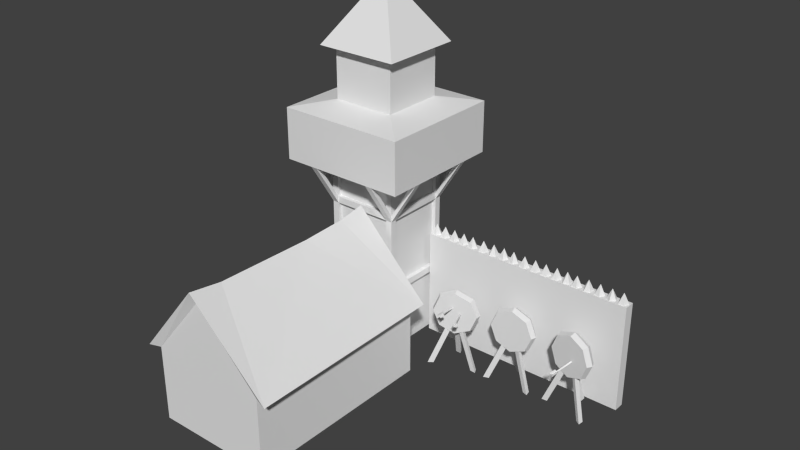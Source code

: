 # Source: archerie.blend  (saved by Blender 2.63.0; exported with 4.5.12 LTS)
import bpy
from mathutils import Matrix  # noqa: F401  (used for matrix-valued properties, if any)

bpy.ops.wm.read_factory_settings(use_empty=True)
scene = bpy.context.scene
scene.name = 'Scene'

# ---- collections
col_collection_1 = bpy.data.collections.new('Collection 1'); scene.collection.children.link(col_collection_1)

# ---- world
world_world = bpy.data.worlds.new('World'); scene.world = world_world
world_world.color = (0.05088, 0.05088, 0.05088)
world_world.use_sun_shadow = False
world_world.sun_shadow_jitter_overblur = 0.0
world_world.cycles.sampling_method = 'MANUAL'
world_world.cycles.sample_map_resolution = 256

# ---- meshes
me_plane_001 = bpy.data.meshes.new('Plane.001')
me_plane_001.from_pydata([(-0.04676, 0.6647, -0.0004657), (-0.04676, 0.06472, -0.0004657), (-0.6468, 0.06472, -0.0004657), (-0.6468, 0.6647, -0.0004657), (-0.6468, 0.6647, 1.74), (-0.6468, 0.06472, 1.74), (-0.04676, 0.06472, 1.74), (-0.04676, 0.6647, 1.74), (0.2532, 0.9647, 1.74), (0.2532, -0.2353, 1.74), (-0.9468, -0.2353, 1.74), (-0.9468, 0.9647, 1.74), (-0.9468, 0.9647, 2.22), (-0.9468, -0.2353, 2.22), (0.2532, -0.2353, 2.22), (0.2532, 0.9647, 2.22), (-0.05276, 0.6587, 2.28), (-0.05276, 0.07072, 2.28), (-0.6408, 0.07072, 2.28), (-0.6408, 0.6587, 2.28), (-0.6408, 0.6587, 2.76), (-0.6408, 0.07072, 2.76), (-0.05276, 0.07072, 2.76), (-0.05276, 0.6587, 2.76), (-0.02336, 0.6881, 2.73), (-0.02336, 0.04132, 2.73), (-0.6702, 0.04132, 2.73), (-0.6702, 0.6881, 2.73), (-0.7348, 0.7528, 2.76), (-0.7348, -0.02336, 2.76), (0.04132, -0.02336, 2.76), (0.04132, 0.7528, 2.76), (-0.3468, 0.3647, 3.36), (-0.6828, 0.08872, 1.74), (-0.6228, 0.08872, 1.74), (-0.6228, 0.08872, -0.0004657), (-0.6828, 0.08872, -0.0004657), (-0.6828, 0.02872, -0.0004657), (-0.6228, 0.02872, -0.0004657), (-0.6228, 0.02872, 1.74), (-0.6828, 0.02872, 1.74), (-0.6828, 0.6407, 1.74), (-0.6228, 0.6407, 1.74), (-0.6228, 0.6407, -0.0004657), (-0.6828, 0.6407, -0.0004657), (-0.6828, 0.7007, -0.0004657), (-0.6228, 0.7007, -0.0004657), (-0.6228, 0.7007, 1.74), (-0.6828, 0.7007, 1.74), (-0.07076, 0.7007, 1.74), (-0.01076, 0.7007, 1.74), (-0.01076, 0.7007, -0.0004657), (-0.07076, 0.7007, -0.0004657), (-0.07076, 0.6407, -0.0004657), (-0.01076, 0.6407, -0.0004657), (-0.01076, 0.6407, 1.74), (-0.07076, 0.6407, 1.74), (-0.07076, 0.02872, 1.74), (-0.01076, 0.02872, 1.74), (-0.01076, 0.02872, -0.0004657), (-0.07076, 0.02872, -0.0004657), (-0.07076, 0.08872, -0.0004657), (-0.01076, 0.08872, -0.0004657), (-0.01076, 0.08872, 1.74), (-0.07076, 0.08872, 1.74), (-0.6228, 0.08872, 0.5995), (-0.6228, 0.08872, 0.6595), (-0.6228, 0.02872, 0.6595), (-0.6228, 0.02872, 0.5995), (-0.07076, 0.02872, 0.5995), (-0.07076, 0.02872, 0.6595), (-0.6228, 0.6407, 0.6595), (-0.6228, 0.6407, 0.5995), (-0.6828, 0.08872, 0.6595), (-0.6828, 0.08872, 0.5995), (-0.6828, 0.6407, 0.5995), (-0.6828, 0.6407, 0.6595), (-0.07076, 0.6407, 0.6595), (-0.07076, 0.6407, 0.5995), (-0.07076, 0.08872, 0.5995), (-0.07076, 0.08872, 0.6595), (-0.01076, 0.08872, 0.6595), (-0.01076, 0.08872, 0.5995), (-0.01076, 0.6407, 0.5995), (-0.01076, 0.6407, 0.6595), (-0.6228, 0.7007, 0.6595), (-0.6228, 0.7007, 0.5995), (-0.07076, 0.7007, 0.5995), (-0.07076, 0.7007, 0.6595), (-0.6228, 0.6407, 1.38), (-0.07076, 0.6407, 1.38), (-0.07076, 0.7007, 1.38), (-0.6228, 0.7007, 1.32), (-0.6228, 0.7007, 1.38), (-0.6228, 0.08872, 1.32), (-0.07076, 0.08872, 1.38), (-0.07076, 0.02872, 1.38), (-0.6228, 0.02872, 1.32), (-0.07076, 0.6407, 1.32), (-0.07076, 0.08872, 1.32), (-0.01076, 0.08872, 1.38), (-0.01076, 0.6407, 1.32), (-0.6228, 0.6407, 1.32), (-0.6228, 0.08872, 1.38), (-0.6828, 0.08872, 1.38), (-0.6828, 0.6407, 1.32), (-0.6828, 0.6407, 1.38), (-0.01076, 0.02872, 1.38), (-0.01076, 0.02872, 1.32), (0.2532, 0.02872, 1.74), (0.2112, 0.02872, 1.74), (0.2112, 0.08872, 1.74), (0.2532, 0.08872, 1.74), (-0.01076, 0.08872, 1.32), (-0.01076, 0.7007, 1.38), (-0.01076, 0.7007, 1.32), (0.2532, 0.7007, 1.74), (0.2112, 0.7007, 1.74), (0.2112, 0.6407, 1.74), (0.2532, 0.6407, 1.74), (-0.01076, 0.6407, 1.38), (-0.6828, 0.7007, 1.32), (-0.9468, 0.7007, 1.74), (-0.9048, 0.7007, 1.74), (-0.9048, 0.6407, 1.74), (-0.9468, 0.6407, 1.74), (-0.9468, 0.02872, 1.74), (-0.9048, 0.02872, 1.74), (-0.9048, 0.08872, 1.74), (-0.9468, 0.08872, 1.74), (-0.6828, 0.08872, 1.32), (-0.6828, 0.02872, 1.38), (-0.6828, 0.02872, 1.32), (-0.6828, -0.2353, 1.74), (-0.6828, -0.1933, 1.74), (-0.6228, -0.1933, 1.74), (-0.6228, -0.2353, 1.74), (-0.6228, 0.02872, 1.38), (-0.01076, -0.2353, 1.74), (-0.01076, -0.1933, 1.74), (-0.07076, -0.1933, 1.74), (-0.07076, -0.2353, 1.74), (-0.07076, 0.02872, 1.32), (-0.01076, 0.9647, 1.74), (-0.01076, 0.9227, 1.74), (-0.07076, 0.9227, 1.74), (-0.07076, 0.9647, 1.74), (-0.07076, 0.7007, 1.32), (-0.6828, 0.7007, 1.38), (-0.6828, 0.9647, 1.74), (-0.6828, 0.9227, 1.74), (-0.6228, 0.9227, 1.74), (-0.6228, 0.9647, 1.74), (-0.7978, -0.09116, 0.0), (0.3022, -0.09116, 0.0), (-0.7978, -1.904, 0.0), (0.3022, -1.904, 0.0), (0.3022, -0.09116, 0.7), (0.3022, -1.904, 0.7), (-0.7978, -0.09116, 0.7), (-0.7978, -1.904, 0.7), (-0.2978, -1.904, 1.3), (-0.2978, -0.09116, 1.3), (1.999, 0.6587, 0.0009481), (-0.001056, 0.6587, 0.000948), (1.999, 0.6587, 1.001), (-0.001056, 0.6587, 1.001), (1.999, 0.5587, 0.0009481), (-0.001056, 0.5587, 0.000948), (1.999, 0.5587, 1.001), (-0.001056, 0.5587, 1.001), (1.942, 0.6562, 1.0), (1.942, 0.6072, 1.098), (1.989, 0.6224, 1.0), (1.971, 0.5676, 1.0), (1.913, 0.5676, 1.0), (1.895, 0.6224, 1.0), (1.862, 0.6499, 1.0), (1.835, 0.6087, 1.098), (1.883, 0.5962, 1.0), (1.838, 0.5598, 1.0), (1.79, 0.591, 1.0), (1.804, 0.6467, 1.0), (1.735, 0.6565, 1.0), (1.724, 0.6087, 1.098), (1.773, 0.6132, 1.0), (1.743, 0.5637, 1.0), (1.687, 0.5764, 1.0), (1.682, 0.6338, 1.0), (1.602, 0.6563, 1.0), (1.614, 0.6087, 1.098), (1.656, 0.6346, 1.0), (1.652, 0.5771, 1.0), (1.596, 0.5633, 1.0), (1.565, 0.6122, 1.0), (1.513, 0.6538, 1.0), (1.505, 0.6054, 1.098), (1.554, 0.6132, 1.0), (1.528, 0.5618, 1.0), (1.471, 0.5707, 1.0), (1.462, 0.6276, 1.0), (1.396, 0.6543, 1.0), (1.411, 0.6076, 1.098), (1.451, 0.6361, 1.0), (1.45, 0.5785, 1.0), (1.395, 0.5611, 1.0), (1.362, 0.608, 1.0), (1.309, 0.6566, 1.0), (1.309, 0.6076, 1.098), (1.355, 0.6228, 1.0), (1.337, 0.568, 1.0), (1.28, 0.568, 1.0), (1.262, 0.6228, 1.0), (1.202, 0.6533, 1.0), (1.202, 0.6043, 1.098), (1.249, 0.6195, 1.0), (1.231, 0.5647, 1.0), (1.173, 0.5647, 1.0), (1.155, 0.6195, 1.0), (1.096, 0.6544, 1.0), (1.096, 0.6054, 1.098), (1.142, 0.6206, 1.0), (1.124, 0.5658, 1.0), (1.067, 0.5658, 1.0), (1.049, 0.6206, 1.0), (0.9443, 0.6268, 1.0), (0.9879, 0.6043, 1.098), (0.9958, 0.6527, 1.0), (1.036, 0.6117, 1.0), (1.01, 0.5605, 1.0), (0.953, 0.5699, 1.0), (0.8313, 0.638, 1.0), (0.8714, 0.6098, 1.098), (0.8858, 0.6567, 1.0), (0.9204, 0.6106, 1.0), (0.8873, 0.5635, 1.0), (0.8322, 0.5804, 1.0), (0.7291, 0.6391, 1.0), (0.7692, 0.6109, 1.098), (0.7836, 0.6578, 1.0), (0.8182, 0.6117, 1.0), (0.7851, 0.5646, 1.0), (0.7301, 0.5815, 1.0), (0.615, 0.6098, 1.0), (0.664, 0.6082, 1.098), (0.6504, 0.6553, 1.0), (0.7045, 0.6356, 1.0), (0.7026, 0.5781, 1.0), (0.6473, 0.5621, 1.0), (0.5066, 0.6204, 1.0), (0.5541, 0.6082, 1.098), (0.5511, 0.6571, 1.0), (0.5997, 0.6261, 1.0), (0.5853, 0.5703, 1.0), (0.5278, 0.5668, 1.0), (0.3997, 0.6325, 1.0), (0.4406, 0.6054, 1.098), (0.4537, 0.6527, 1.0), (0.4895, 0.6076, 1.0), (0.4578, 0.5595, 1.0), (0.4022, 0.5749, 1.0), (0.2971, 0.6295, 1.0), (0.3408, 0.6073, 1.098), (0.3484, 0.6557, 1.0), (0.3892, 0.615, 1.0), (0.3631, 0.5636, 1.0), (0.3062, 0.5726, 1.0), (0.1937, 0.6304, 1.0), (0.2373, 0.6082, 1.098), (0.245, 0.6566, 1.0), (0.2857, 0.6159, 1.0), (0.2596, 0.5645, 1.0), (0.2027, 0.5735, 1.0), (0.09021, 0.6313, 1.0), (0.1339, 0.6091, 1.098), (0.1415, 0.6575, 1.0), (0.1823, 0.6168, 1.0), (0.1562, 0.5654, 1.0), (0.09927, 0.5744, 1.0), (0.00258, 0.58, 1.0), (0.04204, 0.6091, 1.098), (0.002191, 0.6376, 1.0), (0.05687, 0.6558, 1.0), (0.09105, 0.6094, 1.0), (0.0575, 0.5626, 1.0), (-0.2978, -1.965, 1.42), (-0.2978, -0.0365, 1.42), (0.421, -1.94, 0.6848), (-0.9046, -0.04743, 0.6957), (-0.9073, -1.934, 0.6957), (0.4073, -0.04197, 0.6957), (-0.2978, -1.648, 1.373), (-0.2978, -0.7256, 1.357), (-0.2978, -0.2952, 1.375), (1.469, 0.3353, 0.5276), (1.526, 0.3227, 0.3862), (1.664, 0.2922, 0.3276), (1.803, 0.2618, 0.3862), (1.86, 0.2492, 0.5276), (1.803, 0.2618, 0.6691), (1.664, 0.2922, 0.7276), (1.526, 0.3227, 0.6691), (1.463, 0.3878, 0.5276), (1.525, 0.3741, 0.3739), (1.675, 0.3411, 0.3102), (1.825, 0.308, 0.3739), (1.888, 0.2943, 0.5276), (1.825, 0.308, 0.6814), (1.675, 0.3411, 0.7451), (1.525, 0.3741, 0.6814), (1.501, 0.4243, 0.5276), (1.555, 0.4125, 0.3946), (1.685, 0.3839, 0.3395), (1.815, 0.3553, 0.3946), (1.868, 0.3434, 0.5276), (1.815, 0.3553, 0.6607), (1.685, 0.3839, 0.7158), (1.555, 0.4125, 0.6607), (1.454, 0.3436, 0.0), (1.432, 0.2966, 0.0), (1.483, 0.301, 0.0), (1.613, 0.3572, 0.39), (1.591, 0.3102, 0.39), (1.643, 0.3146, 0.39), (1.87, 0.2445, 0.0), (1.865, 0.1927, 0.0), (1.823, 0.2222, 0.0), (1.738, 0.3355, 0.39), (1.734, 0.2837, 0.39), (1.691, 0.3132, 0.39), (1.663, 0.512, 0.0), (1.709, 0.5361, 0.0), (1.707, 0.4841, 0.0), (1.657, 0.3521, 0.39), (1.703, 0.3762, 0.39), (1.7, 0.3243, 0.39), (0.8889, 0.2807, 0.5338), (0.9474, 0.2839, 0.3924), (1.089, 0.2916, 0.3338), (1.23, 0.2993, 0.3924), (1.288, 0.3025, 0.5338), (1.23, 0.2993, 0.6752), (1.089, 0.2916, 0.7338), (0.9474, 0.2839, 0.6752), (0.8687, 0.3297, 0.5338), (0.9323, 0.3332, 0.38), (1.086, 0.3416, 0.3163), (1.239, 0.3499, 0.38), (1.303, 0.3534, 0.5338), (1.239, 0.3499, 0.6876), (1.086, 0.3416, 0.7513), (0.9323, 0.3332, 0.6876), (0.8957, 0.3751, 0.5338), (0.9507, 0.3781, 0.4008), (1.084, 0.3853, 0.3457), (1.216, 0.3926, 0.4008), (1.271, 0.3956, 0.5338), (1.216, 0.3926, 0.6668), (1.084, 0.3853, 0.7219), (0.9507, 0.3781, 0.6668), (0.8717, 0.2847, 0.006132), (0.8631, 0.2334, 0.006132), (0.9118, 0.2516, 0.006132), (1.022, 0.3405, 0.3961), (1.013, 0.2893, 0.3961), (1.062, 0.3074, 0.3961), (1.299, 0.3006, 0.006132), (1.309, 0.2495, 0.006132), (1.26, 0.2666, 0.006132), (1.148, 0.353, 0.3961), (1.158, 0.302, 0.3961), (1.109, 0.319, 0.3961), (1.029, 0.5031, 0.006132), (1.067, 0.5386, 0.006132), (1.078, 0.488, 0.006132), (1.065, 0.3472, 0.3961), (1.103, 0.3828, 0.3961), (1.115, 0.3322, 0.3961), (0.3591, 0.1549, 0.5338), (0.4148, 0.1733, 0.3924), (0.549, 0.2177, 0.3338), (0.6833, 0.2622, 0.3924), (0.7389, 0.2806, 0.5338), (0.6833, 0.2622, 0.6752), (0.549, 0.2177, 0.7338), (0.4148, 0.1733, 0.6752), (0.3268, 0.1968, 0.5338), (0.3873, 0.2169, 0.38), (0.5333, 0.2652, 0.3163), (0.6793, 0.3135, 0.38), (0.7398, 0.3336, 0.5338), (0.6793, 0.3135, 0.6876), (0.5333, 0.2652, 0.7513), (0.3873, 0.2169, 0.6876), (0.3409, 0.2477, 0.5338), (0.3932, 0.265, 0.4008), (0.5195, 0.3068, 0.3457), (0.6458, 0.3486, 0.4008), (0.6981, 0.366, 0.5338), (0.6458, 0.3486, 0.6668), (0.5195, 0.3068, 0.7219), (0.3932, 0.265, 0.6668), (0.3415, 0.1541, 0.006132), (0.3466, 0.1024, 0.006132), (0.3889, 0.1327, 0.006132), (0.4716, 0.2473, 0.3961), (0.4767, 0.1956, 0.3961), (0.5189, 0.2259, 0.3961), (0.7498, 0.2816, 0.006132), (0.7726, 0.2349, 0.006132), (0.7208, 0.2385, 0.006132), (0.5902, 0.2925, 0.3961), (0.613, 0.2458, 0.3961), (0.5612, 0.2494, 0.3961), (0.4357, 0.4061, 0.006132), (0.463, 0.4503, 0.006132), (0.4877, 0.4045, 0.006132), (0.5116, 0.2652, 0.3961), (0.5389, 0.3094, 0.3961), (0.5636, 0.2637, 0.3961), (0.6672, 0.03978, 0.5396), (0.6787, 0.04145, 0.5329), (0.6787, 0.04145, 0.5463), (0.5802, 0.2615, 0.5396), (0.5916, 0.2632, 0.5329), (0.5916, 0.2632, 0.5463), (0.6757, 0.03349, 0.543), (0.6625, 0.02905, 0.5601), (0.6543, 0.09134, 0.5414), (0.6411, 0.0869, 0.5585), (0.6402, 0.08656, 0.5224), (0.6542, 0.09133, 0.5387), (0.6616, 0.02868, 0.5209), (0.6756, 0.03345, 0.5372), (0.6583, 0.09372, 0.5401), (0.6791, 0.1011, 0.5402), (0.6791, 0.0356, 0.5401), (0.6999, 0.04302, 0.5402), (0.5358, 0.009164, 0.6185), (0.5407, 0.005181, 0.6067), (0.549, 0.007016, 0.6171), (0.5231, 0.245, 0.5868), (0.528, 0.241, 0.575), (0.5362, 0.2428, 0.5854), (0.5428, 0.0005369, 0.6188), (0.5424, 0.004142, 0.6406), (0.5395, 0.06133, 0.6087), (0.5391, 0.06493, 0.6305), (0.516, 0.06001, 0.6031), (0.5377, 0.06096, 0.6066), (0.5174, -0.0012, 0.6109), (0.5391, -0.00025, 0.6145), (0.5423, 0.06168, 0.6047), (0.5596, 0.06011, 0.5912), (0.5441, 0.0006988, 0.6141), (0.5614, -0.0008723, 0.6006), (1.639, 0.0872, 0.4511), (1.651, 0.08141, 0.4523), (1.643, 0.08141, 0.4626), (1.693, 0.3152, 0.4951), (1.705, 0.3094, 0.4963), (1.696, 0.3094, 0.5066), (1.639, 0.07701, 0.4555), (1.618, 0.08173, 0.4603), (1.655, 0.1357, 0.4664), (1.634, 0.1404, 0.4712), (1.656, 0.1407, 0.4427), (1.657, 0.1357, 0.4642), (1.642, 0.08202, 0.4294), (1.643, 0.07705, 0.4509), (1.659, 0.135, 0.4683), (1.675, 0.128, 0.4816), (1.644, 0.07656, 0.4558), (1.66, 0.06949, 0.4691)], [], [(0, 3, 2, 1), (2, 5, 4, 3), (7, 0, 3, 4), (0, 7, 6, 1), (1, 6, 5, 2), (6, 9, 10, 5), (7, 8, 9, 6), (4, 11, 8, 7), (5, 10, 11, 4), (10, 13, 12, 11), (11, 12, 15, 8), (8, 15, 14, 9), (9, 14, 13, 10), (14, 17, 18, 13), (15, 16, 17, 14), (12, 19, 16, 15), (13, 18, 19, 12), (18, 21, 20, 19), (19, 20, 23, 16), (16, 23, 22, 17), (17, 22, 21, 18), (22, 25, 26, 21), (23, 24, 25, 22), (20, 27, 24, 23), (21, 26, 27, 20), (26, 29, 28, 27), (27, 28, 31, 24), (24, 31, 30, 25), (25, 30, 29, 26), (30, 32, 29), (31, 32, 30), (28, 32, 31), (29, 32, 28), (35, 36, 33, 34), (35, 38, 37, 36), (36, 37, 40, 33), (33, 34, 39, 40), (34, 39, 38, 35), (40, 37, 38, 39), (41, 44, 43, 42), (47, 42, 43, 46), (48, 47, 42, 41), (45, 44, 41, 48), (46, 43, 44, 45), (46, 45, 48, 47), (51, 52, 49, 50), (51, 54, 53, 52), (52, 53, 56, 49), (49, 50, 55, 56), (50, 55, 54, 51), (56, 53, 54, 55), (57, 60, 59, 58), (63, 58, 59, 62), (64, 63, 58, 57), (61, 60, 57, 64), (62, 59, 60, 61), (62, 61, 64, 63), (65, 79, 80, 66), (65, 66, 67, 68), (66, 67, 70, 80), (80, 79, 69, 70), (79, 69, 68, 65), (70, 67, 68, 69), (71, 72, 65, 66), (75, 72, 65, 74), (76, 75, 72, 71), (73, 66, 71, 76), (74, 73, 66, 65), (74, 73, 76, 75), (79, 78, 77, 80), (79, 80, 81, 82), (80, 81, 84, 77), (77, 78, 83, 84), (78, 83, 82, 79), (84, 81, 82, 83), (85, 88, 87, 86), (72, 86, 87, 78), (71, 72, 86, 85), (77, 88, 85, 71), (78, 77, 88, 87), (78, 72, 71, 77), (98, 102, 89, 90), (98, 90, 91, 147), (90, 91, 93, 89), (89, 102, 92, 93), (102, 92, 147, 98), (93, 91, 147, 92), (103, 94, 99, 95), (97, 94, 99, 142), (137, 97, 94, 103), (96, 95, 103, 137), (142, 96, 95, 99), (142, 96, 137, 97), (99, 98, 90, 95), (99, 95, 100, 113), (95, 100, 120, 90), (90, 98, 101, 120), (98, 101, 113, 99), (120, 100, 113, 101), (89, 102, 94, 103), (105, 102, 94, 130), (106, 105, 102, 89), (104, 103, 89, 106), (130, 104, 103, 94), (130, 104, 106, 105), (109, 110, 107, 108), (109, 110, 111, 112), (110, 111, 100, 107), (107, 108, 113, 100), (108, 113, 112, 109), (100, 111, 112, 113), (114, 117, 116, 115), (101, 115, 116, 119), (120, 101, 115, 114), (118, 117, 114, 120), (119, 118, 117, 116), (119, 118, 120, 101), (122, 123, 148, 121), (122, 123, 124, 125), (123, 124, 106, 148), (148, 121, 105, 106), (121, 105, 125, 122), (106, 124, 125, 105), (131, 127, 126, 132), (130, 132, 126, 129), (104, 130, 132, 131), (128, 127, 131, 104), (129, 128, 127, 126), (129, 128, 104, 130), (133, 134, 131, 132), (133, 134, 135, 136), (134, 135, 137, 131), (131, 132, 97, 137), (132, 97, 136, 133), (137, 135, 136, 97), (107, 139, 138, 108), (142, 108, 138, 141), (96, 142, 108, 107), (140, 139, 107, 96), (141, 140, 139, 138), (141, 140, 96, 142), (143, 144, 114, 115), (143, 144, 145, 146), (144, 145, 91, 114), (114, 115, 147, 91), (115, 147, 146, 143), (91, 145, 146, 147), (148, 150, 149, 121), (92, 121, 149, 152), (93, 92, 121, 148), (151, 150, 148, 93), (152, 151, 150, 149), (152, 151, 93, 92), (158, 156, 154, 157), (159, 153, 155, 160), (155, 156, 158, 160), (154, 153, 159, 157), (157, 159, 162), (161, 160, 158), (170, 168, 164, 166), (167, 163, 165, 169), (167, 168, 164, 163), (169, 165, 166, 170), (175, 172, 176), (171, 172, 173), (176, 172, 171), (173, 172, 174), (174, 172, 175), (171, 173, 174, 175, 176), (181, 178, 182), (177, 178, 179), (182, 178, 177), (179, 178, 180), (180, 178, 181), (177, 179, 180, 181, 182), (187, 184, 188), (183, 184, 185), (188, 184, 183), (185, 184, 186), (186, 184, 187), (183, 185, 186, 187, 188), (193, 190, 194), (189, 190, 191), (194, 190, 189), (191, 190, 192), (192, 190, 193), (189, 191, 192, 193, 194), (199, 196, 200), (195, 196, 197), (200, 196, 195), (197, 196, 198), (198, 196, 199), (195, 197, 198, 199, 200), (205, 202, 206), (201, 202, 203), (206, 202, 201), (203, 202, 204), (204, 202, 205), (201, 203, 204, 205, 206), (211, 208, 212), (207, 208, 209), (212, 208, 207), (209, 208, 210), (210, 208, 211), (207, 209, 210, 211, 212), (217, 214, 218), (213, 214, 215), (218, 214, 213), (215, 214, 216), (216, 214, 217), (213, 215, 216, 217, 218), (223, 220, 224), (219, 220, 221), (224, 220, 219), (221, 220, 222), (222, 220, 223), (219, 221, 222, 223, 224), (229, 226, 230), (225, 226, 227), (230, 226, 225), (227, 226, 228), (228, 226, 229), (225, 227, 228, 229, 230), (235, 232, 236), (231, 232, 233), (236, 232, 231), (233, 232, 234), (234, 232, 235), (231, 233, 234, 235, 236), (241, 238, 242), (237, 238, 239), (242, 238, 237), (239, 238, 240), (240, 238, 241), (237, 239, 240, 241, 242), (247, 244, 248), (243, 244, 245), (248, 244, 243), (245, 244, 246), (246, 244, 247), (243, 245, 246, 247, 248), (253, 250, 254), (249, 250, 251), (254, 250, 249), (251, 250, 252), (252, 250, 253), (249, 251, 252, 253, 254), (259, 256, 260), (255, 256, 257), (260, 256, 255), (257, 256, 258), (258, 256, 259), (255, 257, 258, 259, 260), (265, 262, 266), (261, 262, 263), (266, 262, 261), (263, 262, 264), (264, 262, 265), (261, 263, 264, 265, 266), (271, 268, 272), (267, 268, 269), (272, 268, 267), (269, 268, 270), (270, 268, 271), (267, 269, 270, 271, 272), (277, 274, 278), (273, 274, 275), (278, 274, 273), (275, 274, 276), (276, 274, 277), (273, 275, 276, 277, 278), (283, 280, 284), (279, 280, 281), (284, 280, 279), (281, 280, 282), (282, 280, 283), (279, 281, 282, 283, 284), (169, 170, 168, 167), (163, 164, 166, 165), (159, 160, 289, 288), (290, 287, 158, 157), (157, 162, 286, 290), (288, 286, 162, 159), (293, 290, 286), (290, 293, 292), (292, 287, 290), (287, 292, 291), (285, 287, 291), (287, 285, 161, 158), (160, 161, 285, 289), (286, 288, 293), (289, 292, 288), (292, 293, 288), (291, 292, 289), (291, 289, 285), (304, 296, 295, 303), (307, 299, 298, 306), (309, 302, 294, 301), (303, 295, 294, 302), (306, 298, 297, 305), (309, 301, 300, 308), (305, 297, 296, 304), (308, 300, 299, 307), (314, 306, 305, 313), (317, 309, 308, 316), (313, 305, 304, 312), (316, 308, 307, 315), (312, 304, 303, 311), (315, 307, 306, 314), (317, 310, 302, 309), (311, 303, 302, 310), (299, 300, 295, 296), (300, 301, 294, 295), (298, 299, 296, 297), (312, 311, 316, 315), (311, 310, 317, 316), (313, 312, 315, 314), (323, 322, 319, 320), (323, 320, 318, 321), (322, 321, 318, 319), (329, 328, 325, 326), (329, 327, 324, 326), (328, 325, 324, 327), (335, 332, 331, 334), (335, 333, 330, 332), (334, 331, 330, 333), (346, 338, 337, 345), (349, 341, 340, 348), (351, 344, 336, 343), (345, 337, 336, 344), (348, 340, 339, 347), (351, 343, 342, 350), (347, 339, 338, 346), (350, 342, 341, 349), (356, 348, 347, 355), (359, 351, 350, 358), (355, 347, 346, 354), (358, 350, 349, 357), (354, 346, 345, 353), (357, 349, 348, 356), (359, 352, 344, 351), (353, 345, 344, 352), (341, 342, 337, 338), (342, 343, 336, 337), (340, 341, 338, 339), (354, 353, 358, 357), (353, 352, 359, 358), (355, 354, 357, 356), (365, 364, 361, 362), (365, 362, 360, 363), (364, 363, 360, 361), (371, 368, 367, 370), (371, 369, 366, 368), (370, 367, 366, 369), (377, 374, 373, 376), (377, 375, 372, 374), (376, 373, 372, 375), (388, 380, 379, 387), (391, 383, 382, 390), (393, 386, 378, 385), (387, 379, 378, 386), (390, 382, 381, 389), (393, 385, 384, 392), (389, 381, 380, 388), (392, 384, 383, 391), (398, 390, 389, 397), (401, 393, 392, 400), (397, 389, 388, 396), (400, 392, 391, 399), (396, 388, 387, 395), (399, 391, 390, 398), (401, 394, 386, 393), (395, 387, 386, 394), (383, 384, 379, 380), (384, 385, 378, 379), (382, 383, 380, 381), (396, 395, 400, 399), (395, 394, 401, 400), (397, 396, 399, 398), (407, 406, 403, 404), (407, 405, 402, 404), (406, 405, 402, 403), (413, 410, 409, 412), (413, 411, 408, 410), (412, 409, 408, 411), (419, 416, 415, 418), (419, 417, 414, 416), (418, 415, 414, 417), (425, 424, 421, 422), (425, 423, 420, 422), (424, 423, 420, 421), (428, 426, 427, 429), (431, 433, 432, 430), (435, 437, 436, 434), (422, 421, 420), (443, 442, 439, 440), (443, 441, 438, 440), (442, 441, 438, 439), (446, 444, 445, 447), (449, 451, 450, 448), (453, 455, 454, 452), (440, 439, 438), (461, 460, 457, 458), (461, 459, 456, 458), (460, 459, 456, 457), (464, 462, 463, 465), (467, 469, 468, 466), (471, 473, 472, 470), (458, 457, 456)])
_uv = me_plane_001.uv_layers.new(name='UVMap')
_uv.uv.foreach_set('vector', [0.01814, 0.03072, 0.104, 0.03072, 0.104, 0.1165, 0.01814, 0.1165, 0.4906, 0.5588, 0.4906, 0.8077, 0.4048, 0.8077, 0.4048, 0.5588, 0.319, 0.8077, 0.319, 0.5588, 0.4048, 0.5588, 0.4048, 0.8077, 0.6623, 0.5588, 0.6623, 0.8077, 0.5764, 0.8077, 0.5764, 0.5588, 0.5764, 0.5588, 0.5764, 0.8077, 0.4906, 0.8077, 0.4906, 0.5588, 0.7372, 0.5736, 0.6943, 0.6165, 0.6943, 0.4448, 0.7372, 0.4877, 0.823, 0.5736, 0.8659, 0.6165, 0.6943, 0.6165, 0.7372, 0.5736, 0.823, 0.4877, 0.8659, 0.4448, 0.8659, 0.6165, 0.823, 0.5736, 0.7372, 0.4877, 0.6943, 0.4448, 0.8659, 0.4448, 0.823, 0.4877, 0.8939, 0.02346, 0.9625, 0.02346, 0.9625, 0.1951, 0.8939, 0.1951, 0.8939, 0.1951, 0.9625, 0.1951, 0.9625, 0.3667, 0.8939, 0.3667, 0.8939, 0.3667, 0.9625, 0.3667, 0.9625, 0.5384, 0.8939, 0.5384, 0.8939, 0.5384, 0.9625, 0.5384, 0.9625, 0.71, 0.8939, 0.71, 0.7054, 0.2922, 0.7498, 0.2475, 0.8339, 0.2477, 0.8784, 0.2923, 0.7057, 0.1194, 0.7502, 0.164, 0.7498, 0.2475, 0.7054, 0.2922, 0.8784, 0.1193, 0.8337, 0.1637, 0.7502, 0.164, 0.7057, 0.1194, 0.8784, 0.2923, 0.8339, 0.2477, 0.8337, 0.1637, 0.8784, 0.1193, 0.343, 0.8387, 0.343, 0.9073, 0.2589, 0.9073, 0.2589, 0.8387, 0.2589, 0.8387, 0.2589, 0.9073, 0.1748, 0.9073, 0.1748, 0.8387, 0.1748, 0.8387, 0.1748, 0.9073, 0.09065, 0.9073, 0.09065, 0.8387, 0.09065, 0.8387, 0.09065, 0.9073, 0.006554, 0.9073, 0.006554, 0.8387, 0.1482, 0.2746, 0.1376, 0.2862, 0.1361, 0.1902, 0.1478, 0.2008, 0.2234, 0.2753, 0.2348, 0.2862, 0.1376, 0.2862, 0.1482, 0.2746, 0.2198, 0.2019, 0.2307, 0.1907, 0.2348, 0.2862, 0.2234, 0.2753, 0.1478, 0.2008, 0.1361, 0.1902, 0.2307, 0.1907, 0.2198, 0.2019, 0.02913, 0.2009, 0.01604, 0.1881, 0.1287, 0.1853, 0.1158, 0.1986, 0.1158, 0.1986, 0.1287, 0.1853, 0.1287, 0.2981, 0.1156, 0.2853, 0.1156, 0.2853, 0.1287, 0.2981, 0.01604, 0.3008, 0.02898, 0.2876, 0.02898, 0.2876, 0.01604, 0.3008, 0.01604, 0.1881, 0.02913, 0.2009, 0.6797, 0.6896, 0.7772, 0.753, 0.671, 0.8003, 0.7772, 0.6367, 0.7772, 0.753, 0.6797, 0.6896, 0.8748, 0.6896, 0.7772, 0.753, 0.7772, 0.6367, 0.8834, 0.8003, 0.7772, 0.753, 0.8748, 0.6896, 0.164, 0.4686, 0.1628, 0.4523, 0.2879, 0.4505, 0.2891, 0.4668, 0.149, 0.4836, 0.1652, 0.4849, 0.1639, 0.5011, 0.1477, 0.4998, 0.1628, 0.4523, 0.1616, 0.436, 0.2867, 0.4342, 0.2879, 0.4505, 0.3052, 0.5007, 0.3066, 0.4845, 0.2904, 0.4832, 0.289, 0.4994, 0.2891, 0.4668, 0.2904, 0.4832, 0.1652, 0.4849, 0.164, 0.4686, 0.289, 0.4994, 0.1639, 0.5011, 0.1652, 0.4849, 0.2904, 0.4832, 0.3299, 0.4879, 0.455, 0.4879, 0.4534, 0.5041, 0.3284, 0.5041, 0.3293, 0.5204, 0.3284, 0.5041, 0.4534, 0.5041, 0.4544, 0.5204, 0.3289, 0.4715, 0.3126, 0.4725, 0.3136, 0.4889, 0.3299, 0.4879, 0.454, 0.4715, 0.455, 0.4879, 0.3299, 0.4879, 0.3289, 0.4715, 0.4544, 0.5204, 0.4708, 0.5194, 0.4718, 0.5357, 0.4554, 0.5367, 0.4544, 0.5204, 0.4554, 0.5367, 0.3303, 0.5367, 0.3293, 0.5204, 0.6513, 0.1602, 0.635, 0.1588, 0.6364, 0.2842, 0.6526, 0.2856, 0.6513, 0.1602, 0.6526, 0.1439, 0.6364, 0.1426, 0.635, 0.1588, 0.635, 0.1588, 0.6188, 0.1574, 0.6201, 0.2828, 0.6364, 0.2842, 0.5862, 0.2989, 0.5875, 0.2826, 0.6038, 0.284, 0.6024, 0.3002, 0.5875, 0.2826, 0.6038, 0.284, 0.6024, 0.1586, 0.5862, 0.1572, 0.6201, 0.2828, 0.6188, 0.1574, 0.6024, 0.1586, 0.6038, 0.284, 0.5335, 0.5276, 0.6586, 0.5276, 0.6571, 0.5438, 0.5319, 0.5438, 0.5315, 0.4949, 0.5305, 0.4785, 0.6556, 0.4785, 0.6566, 0.4949, 0.5173, 0.526, 0.5157, 0.5422, 0.5319, 0.5438, 0.5335, 0.5276, 0.6576, 0.5112, 0.6586, 0.5276, 0.5335, 0.5276, 0.5325, 0.5112, 0.6733, 0.5453, 0.6571, 0.5438, 0.6586, 0.5276, 0.6748, 0.5291, 0.6566, 0.4949, 0.6576, 0.5112, 0.5325, 0.5112, 0.5315, 0.4949, 0.1119, 0.9357, 0.1834, 0.9359, 0.1832, 0.9265, 0.1118, 0.9264, 0.1024, 0.9265, 0.1118, 0.9264, 0.1116, 0.917, 0.1022, 0.9172, 0.1118, 0.9264, 0.1116, 0.917, 0.1831, 0.9172, 0.1832, 0.9265, 0.1832, 0.9265, 0.1926, 0.9264, 0.1924, 0.917, 0.1831, 0.9172, 0.1834, 0.9359, 0.1832, 0.9453, 0.1117, 0.9451, 0.1119, 0.9357, 0.1829, 0.9547, 0.1115, 0.9545, 0.1117, 0.9451, 0.1832, 0.9453, 0.5292, 0.9476, 0.5294, 0.9382, 0.458, 0.9381, 0.4577, 0.9474, 0.5297, 0.9289, 0.5294, 0.9382, 0.458, 0.9381, 0.4582, 0.9287, 0.5294, 0.957, 0.5387, 0.9568, 0.5386, 0.9474, 0.5292, 0.9476, 0.4579, 0.9568, 0.4577, 0.9474, 0.5292, 0.9476, 0.5294, 0.957, 0.4485, 0.957, 0.4579, 0.9568, 0.4577, 0.9474, 0.4483, 0.9476, 0.4582, 0.9287, 0.4584, 0.9193, 0.5299, 0.9195, 0.5297, 0.9289, 0.459, 0.9777, 0.5305, 0.9777, 0.5307, 0.9871, 0.4592, 0.9871, 0.4498, 0.9869, 0.4592, 0.9871, 0.459, 0.9965, 0.4496, 0.9963, 0.4592, 0.9871, 0.459, 0.9965, 0.5305, 0.9965, 0.5307, 0.9871, 0.5307, 0.9871, 0.54, 0.9873, 0.5398, 0.9967, 0.5305, 0.9965, 0.5305, 0.9777, 0.5303, 0.9684, 0.4588, 0.9684, 0.459, 0.9777, 0.5301, 0.959, 0.4586, 0.959, 0.4588, 0.9684, 0.5303, 0.9684, 0.3648, 0.9183, 0.4363, 0.9185, 0.4361, 0.9278, 0.3646, 0.9277, 0.3644, 0.9371, 0.3646, 0.9277, 0.4361, 0.9278, 0.4358, 0.9372, 0.3645, 0.9464, 0.3551, 0.9466, 0.3553, 0.956, 0.3647, 0.9558, 0.436, 0.9466, 0.4362, 0.956, 0.3647, 0.9558, 0.3645, 0.9464, 0.4454, 0.9464, 0.436, 0.9466, 0.4362, 0.956, 0.4455, 0.9558, 0.4358, 0.9372, 0.3644, 0.9371, 0.3645, 0.9464, 0.436, 0.9466, 0.3519, 0.9366, 0.2804, 0.9365, 0.2807, 0.9271, 0.3521, 0.9272, 0.3615, 0.9271, 0.3521, 0.9272, 0.352, 0.9179, 0.3613, 0.9177, 0.3521, 0.9272, 0.352, 0.9179, 0.2805, 0.9177, 0.2807, 0.9271, 0.2807, 0.9271, 0.2713, 0.9272, 0.2711, 0.9179, 0.2805, 0.9177, 0.2804, 0.9365, 0.2806, 0.9458, 0.3521, 0.946, 0.3519, 0.9366, 0.2804, 0.9552, 0.3518, 0.9554, 0.3521, 0.946, 0.2806, 0.9458, 0.1952, 0.9461, 0.195, 0.9367, 0.2664, 0.9367, 0.2666, 0.9461, 0.1952, 0.9274, 0.195, 0.9367, 0.2664, 0.9367, 0.2666, 0.9274, 0.1949, 0.9555, 0.1856, 0.9553, 0.1858, 0.9459, 0.1952, 0.9461, 0.2664, 0.9555, 0.2666, 0.9461, 0.1952, 0.9461, 0.1949, 0.9555, 0.2758, 0.9557, 0.2664, 0.9555, 0.2666, 0.9461, 0.276, 0.9463, 0.2666, 0.9274, 0.2669, 0.918, 0.1954, 0.918, 0.1952, 0.9274, 0.3652, 0.978, 0.4366, 0.978, 0.4368, 0.9874, 0.3654, 0.9874, 0.356, 0.9872, 0.3654, 0.9874, 0.3652, 0.9968, 0.3558, 0.9966, 0.3654, 0.9874, 0.3652, 0.9968, 0.4366, 0.9968, 0.4368, 0.9874, 0.4368, 0.9874, 0.4462, 0.9876, 0.446, 0.997, 0.4366, 0.9968, 0.4366, 0.978, 0.4365, 0.9686, 0.365, 0.9686, 0.3652, 0.978, 0.4367, 0.9593, 0.3652, 0.9593, 0.365, 0.9686, 0.4365, 0.9686, 0.08588, 0.9256, 0.08567, 0.9349, 0.0142, 0.9349, 0.01441, 0.9256, 0.08586, 0.9443, 0.08567, 0.9349, 0.0142, 0.9349, 0.01439, 0.9443, 0.08609, 0.9162, 0.09547, 0.9164, 0.09526, 0.9258, 0.08588, 0.9256, 0.01462, 0.9162, 0.01441, 0.9256, 0.08588, 0.9256, 0.08609, 0.9162, 0.005245, 0.916, 0.01462, 0.9162, 0.01441, 0.9256, 0.005033, 0.9254, 0.01439, 0.9443, 0.01418, 0.9537, 0.08565, 0.9537, 0.08586, 0.9443, 0.6374, 0.9243, 0.6305, 0.9219, 0.6305, 0.8714, 0.6382, 0.8593, 0.6305, 0.9269, 0.6305, 0.9219, 0.6233, 0.9219, 0.6233, 0.9269, 0.6305, 0.9219, 0.6233, 0.9219, 0.6233, 0.8714, 0.6305, 0.8714, 0.6305, 0.8714, 0.6305, 0.8642, 0.6233, 0.8642, 0.6233, 0.8714, 0.6382, 0.8593, 0.6468, 0.8594, 0.646, 0.9243, 0.6374, 0.9243, 0.6543, 0.8665, 0.6539, 0.9201, 0.646, 0.9243, 0.6468, 0.8594, 0.1891, 0.9706, 0.2419, 0.9706, 0.2461, 0.9784, 0.1821, 0.9781, 0.182, 0.9865, 0.1821, 0.9781, 0.2461, 0.9784, 0.246, 0.9868, 0.1891, 0.9631, 0.1816, 0.9631, 0.1816, 0.9706, 0.1891, 0.9706, 0.2419, 0.9631, 0.2419, 0.9706, 0.1891, 0.9706, 0.1891, 0.9631, 0.2471, 0.9631, 0.2419, 0.9631, 0.2419, 0.9706, 0.2471, 0.9706, 0.246, 0.9868, 0.2437, 0.9936, 0.1939, 0.9941, 0.182, 0.9865, 0.7821, 0.922, 0.7752, 0.9197, 0.7752, 0.8691, 0.783, 0.8571, 0.7752, 0.9247, 0.7752, 0.9197, 0.768, 0.9197, 0.768, 0.9247, 0.7752, 0.9197, 0.768, 0.9197, 0.768, 0.8691, 0.7752, 0.8691, 0.7752, 0.8691, 0.7752, 0.862, 0.768, 0.862, 0.768, 0.8691, 0.783, 0.8571, 0.7915, 0.8573, 0.7907, 0.9222, 0.7821, 0.922, 0.799, 0.8644, 0.7986, 0.918, 0.7907, 0.9222, 0.7915, 0.8573, 0.691, 0.8653, 0.6906, 0.919, 0.6827, 0.9232, 0.6835, 0.8582, 0.6749, 0.8582, 0.6835, 0.8582, 0.6827, 0.9232, 0.6741, 0.9232, 0.6672, 0.8703, 0.6672, 0.8631, 0.66, 0.8631, 0.66, 0.8703, 0.6672, 0.9208, 0.66, 0.9208, 0.66, 0.8703, 0.6672, 0.8703, 0.6672, 0.9258, 0.6672, 0.9208, 0.66, 0.9208, 0.66, 0.9258, 0.6741, 0.9232, 0.6672, 0.9208, 0.6672, 0.8703, 0.6749, 0.8582, 0.00849, 0.9694, 0.01075, 0.9625, 0.06055, 0.9621, 0.07247, 0.9696, 0.007506, 0.993, 0.01275, 0.993, 0.01275, 0.9855, 0.007506, 0.9855, 0.01275, 0.993, 0.01275, 0.9855, 0.06559, 0.9855, 0.06559, 0.993, 0.06559, 0.993, 0.07309, 0.993, 0.07309, 0.9855, 0.06559, 0.9855, 0.07247, 0.9696, 0.07252, 0.978, 0.008539, 0.9778, 0.00849, 0.9694, 0.06559, 0.9855, 0.01275, 0.9855, 0.008539, 0.9778, 0.07252, 0.978, 0.7176, 0.8668, 0.7176, 0.9197, 0.7099, 0.9239, 0.7101, 0.8599, 0.7017, 0.86, 0.7101, 0.8599, 0.7099, 0.9239, 0.7015, 0.9239, 0.7251, 0.8668, 0.7251, 0.8593, 0.7176, 0.8593, 0.7176, 0.8668, 0.7251, 0.9197, 0.7176, 0.9197, 0.7176, 0.8668, 0.7251, 0.8668, 0.7251, 0.9249, 0.7251, 0.9197, 0.7176, 0.9197, 0.7176, 0.9249, 0.7015, 0.9239, 0.6946, 0.9217, 0.6942, 0.8719, 0.7017, 0.86, 0.7458, 0.9215, 0.7389, 0.9192, 0.7389, 0.8686, 0.7467, 0.8566, 0.7389, 0.9242, 0.7389, 0.9192, 0.7317, 0.9192, 0.7317, 0.9242, 0.7389, 0.9192, 0.7317, 0.9192, 0.7317, 0.8686, 0.7389, 0.8686, 0.7389, 0.8686, 0.7389, 0.8615, 0.7317, 0.8615, 0.7317, 0.8686, 0.7467, 0.8566, 0.7552, 0.8568, 0.7544, 0.9217, 0.7458, 0.9215, 0.7627, 0.8639, 0.7623, 0.9175, 0.7544, 0.9217, 0.7552, 0.8568, 0.103, 0.994, 0.1528, 0.9936, 0.1551, 0.9867, 0.09109, 0.9865, 0.09104, 0.978, 0.09109, 0.9865, 0.1551, 0.9867, 0.155, 0.9783, 0.09797, 0.9706, 0.09047, 0.9706, 0.09047, 0.9631, 0.09797, 0.9631, 0.1508, 0.9706, 0.1508, 0.9631, 0.09797, 0.9631, 0.09797, 0.9706, 0.1561, 0.9706, 0.1508, 0.9706, 0.1508, 0.9631, 0.1561, 0.9631, 0.155, 0.9783, 0.1508, 0.9706, 0.09797, 0.9706, 0.09104, 0.978, 0.8467, 0.4095, 0.8467, 0.3094, 0.5873, 0.3094, 0.5873, 0.4095, 0.43, 0.4095, 0.43, 0.3094, 0.1706, 0.3094, 0.1706, 0.4095, 0.1706, 0.3094, 0.01331, 0.3094, 0.01331, 0.4095, 0.1706, 0.4095, 0.5873, 0.3094, 0.43, 0.3094, 0.43, 0.4095, 0.5873, 0.4095, 0.5873, 0.4095, 0.43, 0.4095, 0.5015, 0.4953, 0.09913, 0.4953, 0.1706, 0.4095, 0.01331, 0.4095, 0.01969, 0.1405, 0.2442, 0.1209, 0.2459, 0.1504, 0.02134, 0.17, 0.47, 0.1209, 0.4717, 0.1504, 0.6963, 0.1308, 0.6946, 0.1013, 0.47, 0.1209, 0.2442, 0.1209, 0.2459, 0.1504, 0.4717, 0.1504, 0.4693, 0.2926, 0.4717, 0.2633, 0.2459, 0.2633, 0.2435, 0.2926, 0.9925, 0.8812, 0.9787, 0.8738, 0.9943, 0.8732, 0.9918, 0.8653, 0.9787, 0.8738, 0.9857, 0.8598, 0.9943, 0.8732, 0.9787, 0.8738, 0.9918, 0.8653, 0.9789, 0.8895, 0.9787, 0.8738, 0.9869, 0.8872, 0.9869, 0.8872, 0.9787, 0.8738, 0.9925, 0.8812, 0.9787, 0.8978, 0.9789, 0.8895, 0.9869, 0.8872, 0.9915, 0.894, 0.9864, 0.9005, 0.9939, 0.6777, 0.9801, 0.6703, 0.9957, 0.6696, 0.9932, 0.6618, 0.9801, 0.6703, 0.9871, 0.6563, 0.9957, 0.6696, 0.9801, 0.6703, 0.9932, 0.6618, 0.9803, 0.686, 0.9801, 0.6703, 0.9882, 0.6837, 0.9882, 0.6837, 0.9801, 0.6703, 0.9939, 0.6777, 0.9801, 0.6942, 0.9803, 0.686, 0.9882, 0.6837, 0.9929, 0.6905, 0.9878, 0.697, 0.9925, 0.7591, 0.9787, 0.7517, 0.9943, 0.7511, 0.9918, 0.7432, 0.9787, 0.7517, 0.9857, 0.7377, 0.9943, 0.7511, 0.9787, 0.7517, 0.9918, 0.7432, 0.9789, 0.7674, 0.9787, 0.7517, 0.9869, 0.7651, 0.9869, 0.7651, 0.9787, 0.7517, 0.9925, 0.7591, 0.9787, 0.7756, 0.9789, 0.7674, 0.9869, 0.7651, 0.9915, 0.7719, 0.9864, 0.7784, 0.9836, 0.3603, 0.9974, 0.3677, 0.9818, 0.3684, 0.9843, 0.3762, 0.9974, 0.3677, 0.9904, 0.3817, 0.9818, 0.3684, 0.9974, 0.3677, 0.9843, 0.3762, 0.9972, 0.352, 0.9974, 0.3677, 0.9893, 0.3543, 0.9893, 0.3543, 0.9974, 0.3677, 0.9836, 0.3603, 0.9974, 0.3438, 0.9972, 0.352, 0.9893, 0.3543, 0.9846, 0.3475, 0.9897, 0.341, 0.9967, 0.2687, 0.9829, 0.2613, 0.9985, 0.2607, 0.996, 0.2528, 0.9829, 0.2613, 0.9899, 0.2473, 0.9985, 0.2607, 0.9829, 0.2613, 0.996, 0.2528, 0.9831, 0.277, 0.9829, 0.2613, 0.991, 0.2747, 0.991, 0.2747, 0.9829, 0.2613, 0.9967, 0.2687, 0.9829, 0.2852, 0.9831, 0.277, 0.991, 0.2747, 0.9957, 0.2815, 0.9906, 0.288, 0.9805, 0.9606, 0.9943, 0.968, 0.9787, 0.9686, 0.9812, 0.9765, 0.9943, 0.968, 0.9873, 0.982, 0.9787, 0.9686, 0.9943, 0.968, 0.9812, 0.9765, 0.9941, 0.9523, 0.9943, 0.968, 0.9862, 0.9546, 0.9862, 0.9546, 0.9943, 0.968, 0.9805, 0.9606, 0.9943, 0.9441, 0.9941, 0.9523, 0.9862, 0.9546, 0.9815, 0.9478, 0.9866, 0.9413, 0.9966, 0.3154, 0.9828, 0.308, 0.9984, 0.3074, 0.9959, 0.2995, 0.9828, 0.308, 0.9898, 0.294, 0.9984, 0.3074, 0.9828, 0.308, 0.9959, 0.2995, 0.983, 0.3237, 0.9828, 0.308, 0.9909, 0.3214, 0.9909, 0.3214, 0.9828, 0.308, 0.9966, 0.3154, 0.9828, 0.3319, 0.983, 0.3237, 0.9909, 0.3214, 0.9956, 0.3282, 0.9905, 0.3347, 0.9957, 0.2213, 0.9819, 0.2139, 0.9975, 0.2133, 0.9951, 0.2054, 0.9819, 0.2139, 0.9889, 0.1999, 0.9975, 0.2133, 0.9819, 0.2139, 0.9951, 0.2054, 0.9821, 0.2296, 0.9819, 0.2139, 0.9901, 0.2273, 0.9901, 0.2273, 0.9819, 0.2139, 0.9957, 0.2213, 0.9819, 0.2378, 0.9821, 0.2296, 0.9901, 0.2273, 0.9947, 0.2341, 0.9896, 0.2406, 0.9803, 0.1725, 0.9941, 0.1799, 0.9785, 0.1805, 0.981, 0.1884, 0.9941, 0.1799, 0.9871, 0.1939, 0.9785, 0.1805, 0.9941, 0.1799, 0.981, 0.1884, 0.9939, 0.1642, 0.9941, 0.1799, 0.9859, 0.1665, 0.9859, 0.1665, 0.9941, 0.1799, 0.9803, 0.1725, 0.9941, 0.156, 0.9939, 0.1642, 0.9859, 0.1665, 0.9813, 0.1597, 0.9864, 0.1532, 0.9958, 0.4979, 0.982, 0.4906, 0.9976, 0.4899, 0.9952, 0.4821, 0.982, 0.4906, 0.989, 0.4765, 0.9976, 0.4899, 0.982, 0.4906, 0.9952, 0.4821, 0.9822, 0.5062, 0.982, 0.4906, 0.9902, 0.5039, 0.9902, 0.5039, 0.982, 0.4906, 0.9958, 0.4979, 0.982, 0.5145, 0.9822, 0.5062, 0.9902, 0.5039, 0.9948, 0.5108, 0.9897, 0.5173, 0.9939, 0.5861, 0.9801, 0.5787, 0.9957, 0.578, 0.9932, 0.5702, 0.9801, 0.5787, 0.9871, 0.5647, 0.9957, 0.578, 0.9801, 0.5787, 0.9932, 0.5702, 0.9803, 0.5944, 0.9801, 0.5787, 0.9882, 0.5921, 0.9882, 0.5921, 0.9801, 0.5787, 0.9939, 0.5861, 0.9801, 0.6026, 0.9803, 0.5944, 0.9882, 0.5921, 0.9929, 0.5989, 0.9878, 0.6054, 0.9939, 0.637, 0.9801, 0.6296, 0.9957, 0.6289, 0.9932, 0.6211, 0.9801, 0.6296, 0.9871, 0.6156, 0.9957, 0.6289, 0.9801, 0.6296, 0.9932, 0.6211, 0.9803, 0.6452, 0.9801, 0.6296, 0.9882, 0.6429, 0.9882, 0.6429, 0.9801, 0.6296, 0.9939, 0.637, 0.9801, 0.6535, 0.9803, 0.6452, 0.9882, 0.6429, 0.9929, 0.6498, 0.9878, 0.6563, 0.9939, 0.5454, 0.9801, 0.538, 0.9957, 0.5373, 0.9932, 0.5295, 0.9801, 0.538, 0.9871, 0.524, 0.9957, 0.5373, 0.9801, 0.538, 0.9932, 0.5295, 0.9803, 0.5537, 0.9801, 0.538, 0.9882, 0.5514, 0.9882, 0.5514, 0.9801, 0.538, 0.9939, 0.5454, 0.9801, 0.5619, 0.9803, 0.5537, 0.9882, 0.5514, 0.9929, 0.5582, 0.9878, 0.5647, 0.9925, 0.7184, 0.9787, 0.711, 0.9943, 0.7103, 0.9918, 0.7025, 0.9787, 0.711, 0.9857, 0.697, 0.9943, 0.7103, 0.9787, 0.711, 0.9918, 0.7025, 0.9789, 0.7267, 0.9787, 0.711, 0.9869, 0.7244, 0.9869, 0.7244, 0.9787, 0.711, 0.9925, 0.7184, 0.9787, 0.7349, 0.9789, 0.7267, 0.9869, 0.7244, 0.9915, 0.7312, 0.9864, 0.7377, 0.9982, 0.4075, 0.9843, 0.4001, 1.0, 0.3994, 0.9975, 0.3916, 0.9843, 0.4001, 0.9914, 0.3861, 1.0, 0.3994, 0.9843, 0.4001, 0.9975, 0.3916, 0.9846, 0.4158, 0.9843, 0.4001, 0.9925, 0.4135, 0.9925, 0.4135, 0.9843, 0.4001, 0.9982, 0.4075, 0.9843, 0.424, 0.9846, 0.4158, 0.9925, 0.4135, 0.9971, 0.4203, 0.9921, 0.4268, 0.9821, 0.4497, 0.9959, 0.4571, 0.9802, 0.4577, 0.9827, 0.4656, 0.9959, 0.4571, 0.9889, 0.4711, 0.9802, 0.4577, 0.9959, 0.4571, 0.9827, 0.4656, 0.9957, 0.4414, 0.9959, 0.4571, 0.9877, 0.4437, 0.9877, 0.4437, 0.9959, 0.4571, 0.9821, 0.4497, 0.9959, 0.4331, 0.9957, 0.4414, 0.9877, 0.4437, 0.9831, 0.4369, 0.9882, 0.4304, 0.9805, 0.9199, 0.9943, 0.9273, 0.9787, 0.9279, 0.9812, 0.9358, 0.9943, 0.9273, 0.9873, 0.9413, 0.9787, 0.9279, 0.9943, 0.9273, 0.9812, 0.9358, 0.9941, 0.9116, 0.9943, 0.9273, 0.9862, 0.9139, 0.9862, 0.9139, 0.9943, 0.9273, 0.9805, 0.9199, 0.9943, 0.9033, 0.9941, 0.9116, 0.9862, 0.9139, 0.9815, 0.9071, 0.9866, 0.9005, 0.9925, 0.7998, 0.9787, 0.7924, 0.9943, 0.7918, 0.9918, 0.7839, 0.9787, 0.7924, 0.9857, 0.7784, 0.9943, 0.7918, 0.9787, 0.7924, 0.9918, 0.7839, 0.9789, 0.8081, 0.9787, 0.7924, 0.9869, 0.8058, 0.9869, 0.8058, 0.9787, 0.7924, 0.9925, 0.7998, 0.9787, 0.8163, 0.9789, 0.8081, 0.9869, 0.8058, 0.9915, 0.8126, 0.9864, 0.8191, 0.9805, 0.8384, 0.9943, 0.8458, 0.9787, 0.8465, 0.9812, 0.8543, 0.9943, 0.8458, 0.9873, 0.8598, 0.9787, 0.8465, 0.9943, 0.8458, 0.9812, 0.8543, 0.9941, 0.8302, 0.9943, 0.8458, 0.9862, 0.8325, 0.9862, 0.8325, 0.9943, 0.8458, 0.9805, 0.8384, 0.9943, 0.8219, 0.9941, 0.8302, 0.9862, 0.8325, 0.9815, 0.8256, 0.9866, 0.8191, 0.47, 0.008022, 0.2442, 0.008022, 0.2442, 0.1209, 0.47, 0.1209, 0.4717, 0.1504, 0.2459, 0.1504, 0.2459, 0.2633, 0.4717, 0.2633, 0.2699, 0.5077, 0.03934, 0.5076, 0.03238, 0.5388, 0.2834, 0.5389, 0.2826, 0.7986, 0.03083, 0.7986, 0.03852, 0.8297, 0.2676, 0.8297, 0.2992, 0.7863, 0.3057, 0.679, 0.2906, 0.6642, 0.2826, 0.7986, 0.2834, 0.5389, 0.2906, 0.6642, 0.3044, 0.6489, 0.2986, 0.5491, 0.2549, 0.6639, 0.2826, 0.7986, 0.2906, 0.6642, 0.2826, 0.7986, 0.2549, 0.6639, 0.1952, 0.6636, 0.1952, 0.6636, 0.03083, 0.7986, 0.2826, 0.7986, 0.03083, 0.7986, 0.1952, 0.6636, 0.0663, 0.6631, 0.02301, 0.6631, 0.03083, 0.7986, 0.0663, 0.6631, 0.03083, 0.7986, 0.02301, 0.6631, 0.008192, 0.6762, 0.01431, 0.782, 0.01702, 0.5493, 0.009589, 0.6478, 0.02301, 0.6631, 0.03238, 0.5388, 0.2906, 0.6642, 0.2834, 0.5389, 0.2549, 0.6639, 0.03238, 0.5388, 0.1952, 0.6636, 0.2834, 0.5389, 0.1952, 0.6636, 0.2549, 0.6639, 0.2834, 0.5389, 0.0663, 0.6631, 0.1952, 0.6636, 0.03238, 0.5388, 0.0663, 0.6631, 0.03238, 0.5388, 0.02301, 0.6631, 0.575, 0.8846, 0.5669, 0.8838, 0.5665, 0.9064, 0.5738, 0.9064, 0.59, 0.8215, 0.5819, 0.82, 0.5758, 0.8411, 0.5825, 0.8429, 0.5773, 0.9499, 0.5747, 0.9282, 0.5666, 0.9289, 0.5701, 0.9511, 0.5738, 0.9064, 0.5665, 0.9064, 0.5666, 0.9289, 0.5747, 0.9282, 0.5825, 0.8429, 0.5758, 0.8411, 0.5708, 0.8616, 0.5781, 0.8631, 0.5773, 0.9499, 0.5701, 0.9511, 0.574, 0.9733, 0.5819, 0.9713, 0.5781, 0.8631, 0.5708, 0.8616, 0.5669, 0.8838, 0.575, 0.8846, 0.5819, 0.9713, 0.574, 0.9733, 0.5809, 0.9966, 0.5892, 0.9952, 0.5896, 0.845, 0.5825, 0.8429, 0.5781, 0.8631, 0.5849, 0.8643, 0.5844, 0.9487, 0.5773, 0.9499, 0.5819, 0.9713, 0.5896, 0.9692, 0.5849, 0.8643, 0.5781, 0.8631, 0.575, 0.8846, 0.5829, 0.8854, 0.5896, 0.9692, 0.5819, 0.9713, 0.5892, 0.9952, 0.5965, 0.9911, 0.5829, 0.8854, 0.575, 0.8846, 0.5738, 0.9064, 0.581, 0.9065, 0.5965, 0.8255, 0.59, 0.8215, 0.5825, 0.8429, 0.5896, 0.845, 0.5844, 0.9487, 0.5826, 0.9276, 0.5747, 0.9282, 0.5773, 0.9499, 0.581, 0.9065, 0.5738, 0.9064, 0.5747, 0.9282, 0.5826, 0.9276, 0.9245, 0.9912, 0.9464, 0.9912, 0.9464, 0.9383, 0.9245, 0.9383, 0.9464, 0.9912, 0.9619, 0.9757, 0.9619, 0.9538, 0.9464, 0.9383, 0.909, 0.9757, 0.9245, 0.9912, 0.9245, 0.9383, 0.909, 0.9538, 0.924, 0.7625, 0.9094, 0.7771, 0.9446, 0.8122, 0.9592, 0.7977, 0.9094, 0.7771, 0.9094, 0.7977, 0.924, 0.8122, 0.9446, 0.8122, 0.9446, 0.7625, 0.924, 0.7625, 0.9592, 0.7977, 0.9592, 0.7771, 0.7521, 0.9936, 0.7449, 0.9908, 0.7449, 0.9326, 0.7521, 0.9354, 0.7521, 0.9936, 0.7521, 0.9354, 0.7596, 0.934, 0.7596, 0.9922, 0.7449, 0.9908, 0.7374, 0.9922, 0.7374, 0.934, 0.7449, 0.9326, 0.726, 0.9949, 0.7187, 0.9921, 0.7187, 0.9339, 0.726, 0.9367, 0.726, 0.9949, 0.7334, 0.9934, 0.7334, 0.9352, 0.726, 0.9367, 0.7187, 0.9921, 0.7187, 0.9339, 0.7112, 0.9353, 0.7112, 0.9935, 0.6722, 0.9938, 0.6722, 0.9356, 0.6649, 0.9328, 0.6649, 0.991, 0.6722, 0.9938, 0.6797, 0.9923, 0.6797, 0.9341, 0.6722, 0.9356, 0.6649, 0.991, 0.6649, 0.9328, 0.6574, 0.9342, 0.6574, 0.9924, 0.5976, 0.891, 0.5895, 0.8902, 0.5895, 0.912, 0.5965, 0.912, 0.6136, 0.8237, 0.6047, 0.8221, 0.5982, 0.8452, 0.6054, 0.8471, 0.6005, 0.9538, 0.5976, 0.933, 0.5899, 0.9337, 0.5936, 0.955, 0.5965, 0.912, 0.5895, 0.912, 0.5899, 0.9337, 0.5976, 0.933, 0.6054, 0.8471, 0.5982, 0.8452, 0.5929, 0.8674, 0.6006, 0.869, 0.6005, 0.9538, 0.5936, 0.955, 0.5977, 0.9763, 0.6053, 0.9743, 0.6006, 0.869, 0.5929, 0.8674, 0.5895, 0.8902, 0.5976, 0.891, 0.6053, 0.9743, 0.5977, 0.9763, 0.6047, 0.9986, 0.6126, 0.9972, 0.6132, 0.8494, 0.6054, 0.8471, 0.6006, 0.869, 0.6081, 0.8705, 0.6073, 0.9525, 0.6005, 0.9538, 0.6053, 0.9743, 0.6126, 0.9722, 0.6081, 0.8705, 0.6006, 0.869, 0.5976, 0.891, 0.6049, 0.8918, 0.6126, 0.9722, 0.6053, 0.9743, 0.6126, 0.9972, 0.6196, 0.9931, 0.6049, 0.8918, 0.5976, 0.891, 0.5965, 0.912, 0.6034, 0.9119, 0.6206, 0.828, 0.6136, 0.8237, 0.6054, 0.8471, 0.6132, 0.8494, 0.6073, 0.9525, 0.6053, 0.9322, 0.5976, 0.933, 0.6005, 0.9538, 0.6034, 0.9119, 0.5965, 0.912, 0.5976, 0.933, 0.6053, 0.9322, 0.8585, 0.8682, 0.8804, 0.8682, 0.8804, 0.8154, 0.8585, 0.8154, 0.8804, 0.8682, 0.8959, 0.8528, 0.8959, 0.8309, 0.8804, 0.8154, 0.8431, 0.8528, 0.8585, 0.8682, 0.8585, 0.8154, 0.8431, 0.8309, 0.9263, 0.8188, 0.9117, 0.8334, 0.9469, 0.8685, 0.9615, 0.8539, 0.9117, 0.8334, 0.9117, 0.8539, 0.9263, 0.8685, 0.9469, 0.8685, 0.9469, 0.8188, 0.9263, 0.8188, 0.9615, 0.8539, 0.9615, 0.8334, 0.6439, 0.9929, 0.6366, 0.9901, 0.6366, 0.9319, 0.6439, 0.9347, 0.6439, 0.9929, 0.6439, 0.9347, 0.6514, 0.9333, 0.6514, 0.9915, 0.6366, 0.9901, 0.6291, 0.9916, 0.6291, 0.9334, 0.6366, 0.9319, 0.778, 0.9943, 0.778, 0.9361, 0.7707, 0.9333, 0.7707, 0.9914, 0.778, 0.9943, 0.7854, 0.9928, 0.7854, 0.9346, 0.778, 0.9361, 0.7707, 0.9914, 0.7707, 0.9333, 0.7632, 0.9347, 0.7632, 0.9929, 0.8324, 0.9944, 0.8324, 0.9362, 0.8251, 0.9334, 0.8251, 0.9916, 0.8324, 0.9944, 0.8399, 0.993, 0.8399, 0.9348, 0.8324, 0.9362, 0.8251, 0.9916, 0.8251, 0.9334, 0.8176, 0.9349, 0.8176, 0.9931, 0.5501, 0.8842, 0.542, 0.8834, 0.5417, 0.906, 0.549, 0.906, 0.5652, 0.8211, 0.5571, 0.8196, 0.551, 0.8407, 0.5576, 0.8425, 0.5524, 0.9495, 0.5498, 0.9278, 0.5417, 0.9285, 0.5453, 0.9507, 0.549, 0.906, 0.5417, 0.906, 0.5417, 0.9285, 0.5498, 0.9278, 0.5576, 0.8425, 0.551, 0.8407, 0.546, 0.8612, 0.5533, 0.8628, 0.5524, 0.9495, 0.5453, 0.9507, 0.5492, 0.9729, 0.5571, 0.9709, 0.5533, 0.8628, 0.546, 0.8612, 0.542, 0.8834, 0.5501, 0.8842, 0.5571, 0.9709, 0.5492, 0.9729, 0.5561, 0.9962, 0.5644, 0.9948, 0.5648, 0.8446, 0.5576, 0.8425, 0.5533, 0.8628, 0.5601, 0.8639, 0.5595, 0.9483, 0.5524, 0.9495, 0.5571, 0.9709, 0.5648, 0.9688, 0.5601, 0.8639, 0.5533, 0.8628, 0.5501, 0.8842, 0.558, 0.885, 0.5648, 0.9688, 0.5571, 0.9709, 0.5644, 0.9948, 0.5717, 0.9907, 0.558, 0.885, 0.5501, 0.8842, 0.549, 0.906, 0.5561, 0.9061, 0.5717, 0.8251, 0.5652, 0.8211, 0.5576, 0.8425, 0.5648, 0.8446, 0.5595, 0.9483, 0.5578, 0.9272, 0.5498, 0.9278, 0.5524, 0.9495, 0.5561, 0.9061, 0.549, 0.906, 0.5498, 0.9278, 0.5578, 0.9272, 0.8601, 0.9286, 0.882, 0.9286, 0.882, 0.8758, 0.8601, 0.8758, 0.882, 0.9286, 0.8975, 0.9132, 0.8975, 0.8913, 0.882, 0.8758, 0.8447, 0.9132, 0.8601, 0.9286, 0.8601, 0.8758, 0.8447, 0.8913, 0.9237, 0.8776, 0.9092, 0.8922, 0.9443, 0.9273, 0.9589, 0.9128, 0.9092, 0.8922, 0.9092, 0.9128, 0.9237, 0.9273, 0.9443, 0.9273, 0.9443, 0.8776, 0.9237, 0.8776, 0.9589, 0.9128, 0.9589, 0.8922, 0.8045, 0.9939, 0.7972, 0.9911, 0.7972, 0.9329, 0.8045, 0.9357, 0.8045, 0.9939, 0.812, 0.9925, 0.812, 0.9343, 0.8045, 0.9357, 0.7972, 0.9911, 0.7898, 0.9926, 0.7898, 0.9344, 0.7972, 0.9329, 0.6999, 0.9943, 0.6999, 0.9361, 0.6926, 0.9333, 0.6926, 0.9915, 0.6999, 0.9943, 0.7073, 0.9929, 0.7073, 0.9347, 0.6999, 0.9361, 0.6926, 0.9915, 0.6926, 0.9333, 0.6851, 0.9348, 0.6851, 0.993, 0.8607, 0.9945, 0.8607, 0.9363, 0.8534, 0.9335, 0.8534, 0.9917, 0.8607, 0.9945, 0.8681, 0.993, 0.8681, 0.9348, 0.8607, 0.9363, 0.8534, 0.9917, 0.8534, 0.9335, 0.8459, 0.9349, 0.8459, 0.9931, 0.2868, 0.9664, 0.287, 0.9693, 0.2648, 0.9693, 0.2647, 0.9664, 0.2868, 0.9664, 0.2872, 0.9635, 0.2651, 0.9635, 0.2647, 0.9664, 0.287, 0.9693, 0.2875, 0.9721, 0.2654, 0.9721, 0.2648, 0.9693, 0.3363, 0.9846, 0.3275, 0.9846, 0.3275, 0.9815, 0.3363, 0.9815, 0.3363, 0.9878, 0.3275, 0.9878, 0.3275, 0.9846, 0.3363, 0.9846, 0.3363, 0.9909, 0.3275, 0.9909, 0.3275, 0.9878, 0.3363, 0.9878, 0.2647, 0.9664, 0.2648, 0.9693, 0.2622, 0.968, 0.3197, 0.9815, 0.3199, 0.9844, 0.2978, 0.9844, 0.2976, 0.9815, 0.3197, 0.9815, 0.3201, 0.9786, 0.298, 0.9786, 0.2976, 0.9815, 0.3199, 0.9844, 0.3205, 0.9872, 0.2983, 0.9872, 0.2978, 0.9844, 0.3363, 0.972, 0.3275, 0.972, 0.3275, 0.9689, 0.3363, 0.9689, 0.3363, 0.9689, 0.3275, 0.9689, 0.3275, 0.9657, 0.3363, 0.9657, 0.3363, 0.9941, 0.3275, 0.9941, 0.3275, 0.9909, 0.3363, 0.9909, 0.2976, 0.9815, 0.2978, 0.9844, 0.2952, 0.9831, 0.2875, 0.9827, 0.2877, 0.9856, 0.2655, 0.9856, 0.2654, 0.9827, 0.2875, 0.9827, 0.2879, 0.9799, 0.2658, 0.9799, 0.2654, 0.9827, 0.2877, 0.9856, 0.2883, 0.9885, 0.2661, 0.9885, 0.2655, 0.9856, 0.3363, 0.9815, 0.3275, 0.9815, 0.3275, 0.9783, 0.3363, 0.9783, 0.3363, 0.9783, 0.3275, 0.9783, 0.3275, 0.9752, 0.3363, 0.9752, 0.3363, 0.9752, 0.3275, 0.9752, 0.3275, 0.972, 0.3363, 0.972, 0.2654, 0.9827, 0.2655, 0.9856, 0.263, 0.9843])
me_plane_001.use_remesh_preserve_volume = False
me_plane_001.use_remesh_preserve_attributes = False
me_plane_001.use_mirror_vertex_groups = False
me_plane_001.update()

# ---- objects
ob_plane = bpy.data.objects.new('Plane', me_plane_001)

# ---- transforms, parenting, visibility, modifiers, constraints
ob_plane.location = (0.0, 0.0, 0.0)
ob_plane.lineart.crease_threshold = 0.0

# ---- collection membership
col_collection_1.objects.link(ob_plane)

# ---- scene / render settings (as saved in the file)
scene.frame_start = 1; scene.frame_end = 250; scene.frame_set(0)
scene.render.engine = 'BLENDER_EEVEE_NEXT'
scene.render.image_settings.color_mode = 'RGB'
scene.render.image_settings.compression = 90
scene.render.resolution_percentage = 50
scene.render.dither_intensity = 0.0
scene.render.bake_margin = 2
scene.render.bake_bias = 0.0
scene.cycles.use_denoising = False
scene.cycles.samples = 10
scene.cycles.sampling_pattern = 'TABULATED_SOBOL'
scene.cycles.light_sampling_threshold = 0.0
scene.cycles.use_adaptive_sampling = False
scene.cycles.use_light_tree = False
scene.cycles.blur_glossy = 0.0
scene.cycles.volume_bounces = 1
scene.cycles.pixel_filter_type = 'GAUSSIAN'
scene.cycles.sample_clamp_indirect = 0.0
scene.view_settings.view_transform = 'Standard'
bpy.context.view_layer.update()

# ---- added for rendering (the .blend has no active camera and no usable light): camera, sun
cam_auto = bpy.data.cameras.new('AutoCamera')
cam_auto.lens = 50.0
cam_auto.sensor_width = 36.0
cam_auto.clip_end = 1000.0
ob_auto_camera = bpy.data.objects.new('AutoCamera', cam_auto)
scene.collection.objects.link(ob_auto_camera)
ob_auto_camera.location = (5.46953, -6.43203, 5.63429)
ob_auto_camera.rotation_euler = (1.09748, -7.21219e-08, 0.694738)
scene.camera = ob_auto_camera
light_auto_sun = bpy.data.lights.new('AutoSun', 'SUN')
light_auto_sun.energy = 3.0
light_auto_sun.angle = 0.0523599
ob_auto_sun = bpy.data.objects.new('AutoSun', light_auto_sun)
scene.collection.objects.link(ob_auto_sun)
ob_auto_sun.rotation_euler = (0.872665, 0.174533, 0.523599)
bpy.context.view_layer.update()
